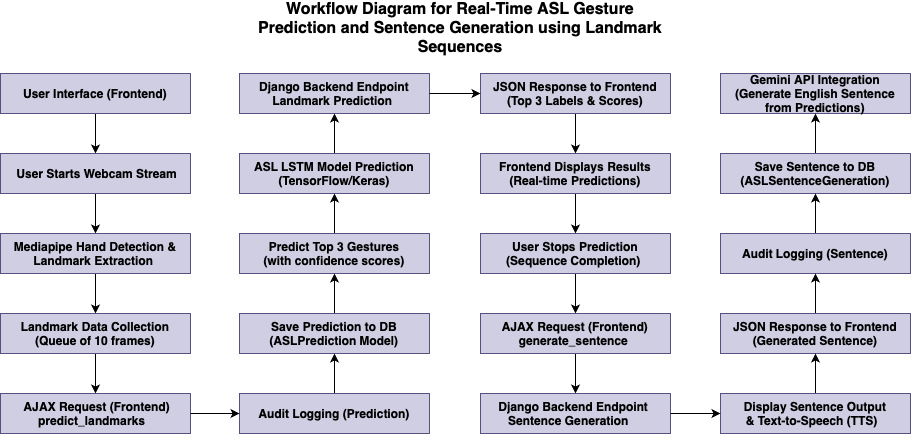

The diagram above was exported from draw.io. Its source (the exported page's mxGraphModel, read from the mxfile embedded in the PNG):
<mxGraphModel dx="948" dy="652" grid="1" gridSize="10" guides="1" tooltips="1" connect="1" arrows="1" fold="1" page="1" pageScale="1" pageWidth="827" pageHeight="1169" math="0" shadow="0">
  <root>
    <mxCell id="WIyWlLk6GJQsqaUBKTNV-0" />
    <mxCell id="WIyWlLk6GJQsqaUBKTNV-1" parent="WIyWlLk6GJQsqaUBKTNV-0" />
    <mxCell id="iUWQHkMu8339N5Hj9UHk-88" value="" style="group" vertex="1" connectable="0" parent="WIyWlLk6GJQsqaUBKTNV-1">
      <mxGeometry x="80" y="80" width="190" height="360" as="geometry" />
    </mxCell>
    <mxCell id="iUWQHkMu8339N5Hj9UHk-110" style="edgeStyle=orthogonalEdgeStyle;rounded=0;orthogonalLoop=1;jettySize=auto;html=1;exitX=0.5;exitY=1;exitDx=0;exitDy=0;entryX=0.5;entryY=0;entryDx=0;entryDy=0;" edge="1" parent="iUWQHkMu8339N5Hj9UHk-88" source="iUWQHkMu8339N5Hj9UHk-83" target="iUWQHkMu8339N5Hj9UHk-84">
      <mxGeometry relative="1" as="geometry" />
    </mxCell>
    <mxCell id="iUWQHkMu8339N5Hj9UHk-83" value="&lt;b&gt;User Interface (Frontend)&lt;/b&gt;" style="rounded=0;whiteSpace=wrap;html=1;fillColor=#d0cee2;strokeColor=#56517e;" vertex="1" parent="iUWQHkMu8339N5Hj9UHk-88">
      <mxGeometry width="190" height="40" as="geometry" />
    </mxCell>
    <mxCell id="iUWQHkMu8339N5Hj9UHk-112" style="edgeStyle=orthogonalEdgeStyle;rounded=0;orthogonalLoop=1;jettySize=auto;html=1;exitX=0.5;exitY=1;exitDx=0;exitDy=0;entryX=0.5;entryY=0;entryDx=0;entryDy=0;" edge="1" parent="iUWQHkMu8339N5Hj9UHk-88" source="iUWQHkMu8339N5Hj9UHk-84" target="iUWQHkMu8339N5Hj9UHk-85">
      <mxGeometry relative="1" as="geometry" />
    </mxCell>
    <mxCell id="iUWQHkMu8339N5Hj9UHk-84" value="&lt;b&gt;&amp;nbsp;User Starts Webcam Stream&lt;/b&gt;" style="rounded=0;whiteSpace=wrap;html=1;fillColor=#d0cee2;strokeColor=#56517e;" vertex="1" parent="iUWQHkMu8339N5Hj9UHk-88">
      <mxGeometry y="80" width="190" height="40" as="geometry" />
    </mxCell>
    <mxCell id="iUWQHkMu8339N5Hj9UHk-109" style="edgeStyle=orthogonalEdgeStyle;rounded=0;orthogonalLoop=1;jettySize=auto;html=1;exitX=0.5;exitY=1;exitDx=0;exitDy=0;entryX=0.5;entryY=0;entryDx=0;entryDy=0;" edge="1" parent="iUWQHkMu8339N5Hj9UHk-88" source="iUWQHkMu8339N5Hj9UHk-85" target="iUWQHkMu8339N5Hj9UHk-86">
      <mxGeometry relative="1" as="geometry" />
    </mxCell>
    <mxCell id="iUWQHkMu8339N5Hj9UHk-85" value="&lt;b&gt;Mediapipe Hand Detection&amp;nbsp;&amp;amp; Landmark Extraction&amp;nbsp;&lt;/b&gt;" style="rounded=0;whiteSpace=wrap;html=1;fillColor=#d0cee2;strokeColor=#56517e;" vertex="1" parent="iUWQHkMu8339N5Hj9UHk-88">
      <mxGeometry y="160" width="190" height="40" as="geometry" />
    </mxCell>
    <mxCell id="iUWQHkMu8339N5Hj9UHk-113" style="edgeStyle=orthogonalEdgeStyle;rounded=0;orthogonalLoop=1;jettySize=auto;html=1;exitX=0.5;exitY=1;exitDx=0;exitDy=0;entryX=0.5;entryY=0;entryDx=0;entryDy=0;" edge="1" parent="iUWQHkMu8339N5Hj9UHk-88" source="iUWQHkMu8339N5Hj9UHk-86" target="iUWQHkMu8339N5Hj9UHk-87">
      <mxGeometry relative="1" as="geometry" />
    </mxCell>
    <mxCell id="iUWQHkMu8339N5Hj9UHk-86" value="&lt;b&gt;Landmark Data Collection&lt;/b&gt;&lt;div&gt;&lt;b&gt;(Queue of 10 frames)&lt;/b&gt;&lt;br&gt;&lt;/div&gt;" style="rounded=0;whiteSpace=wrap;html=1;fillColor=#d0cee2;strokeColor=#56517e;" vertex="1" parent="iUWQHkMu8339N5Hj9UHk-88">
      <mxGeometry y="240" width="190" height="40" as="geometry" />
    </mxCell>
    <mxCell id="iUWQHkMu8339N5Hj9UHk-87" value="&lt;b&gt;&amp;nbsp;AJAX Request (Frontend)&lt;/b&gt;&lt;div&gt;&lt;b&gt;predict_landmarks &amp;nbsp;&lt;/b&gt;&lt;br&gt;&lt;/div&gt;" style="rounded=0;whiteSpace=wrap;html=1;fillColor=#d0cee2;strokeColor=#56517e;" vertex="1" parent="iUWQHkMu8339N5Hj9UHk-88">
      <mxGeometry y="320" width="190" height="40" as="geometry" />
    </mxCell>
    <mxCell id="iUWQHkMu8339N5Hj9UHk-89" value="" style="group" vertex="1" connectable="0" parent="WIyWlLk6GJQsqaUBKTNV-1">
      <mxGeometry x="319" y="80" width="190" height="360" as="geometry" />
    </mxCell>
    <mxCell id="iUWQHkMu8339N5Hj9UHk-90" value="&lt;b&gt;Django Backend Endpoint&lt;/b&gt;&lt;div&gt;&lt;b&gt;Landmark Prediction&amp;nbsp;&lt;/b&gt;&lt;br&gt;&lt;/div&gt;" style="rounded=0;whiteSpace=wrap;html=1;fillColor=#d0cee2;strokeColor=#56517e;" vertex="1" parent="iUWQHkMu8339N5Hj9UHk-89">
      <mxGeometry width="190" height="40" as="geometry" />
    </mxCell>
    <mxCell id="iUWQHkMu8339N5Hj9UHk-119" style="edgeStyle=orthogonalEdgeStyle;rounded=0;orthogonalLoop=1;jettySize=auto;html=1;exitX=0.5;exitY=0;exitDx=0;exitDy=0;entryX=0.5;entryY=1;entryDx=0;entryDy=0;" edge="1" parent="iUWQHkMu8339N5Hj9UHk-89" source="iUWQHkMu8339N5Hj9UHk-91" target="iUWQHkMu8339N5Hj9UHk-90">
      <mxGeometry relative="1" as="geometry" />
    </mxCell>
    <mxCell id="iUWQHkMu8339N5Hj9UHk-91" value="&lt;b&gt;ASL LSTM Model Prediction&lt;/b&gt;&lt;div&gt;&lt;b&gt;(TensorFlow/Keras)&lt;/b&gt;&lt;br&gt;&lt;/div&gt;" style="rounded=0;whiteSpace=wrap;html=1;fillColor=#d0cee2;strokeColor=#56517e;" vertex="1" parent="iUWQHkMu8339N5Hj9UHk-89">
      <mxGeometry y="80" width="190" height="40" as="geometry" />
    </mxCell>
    <mxCell id="iUWQHkMu8339N5Hj9UHk-117" style="edgeStyle=orthogonalEdgeStyle;rounded=0;orthogonalLoop=1;jettySize=auto;html=1;exitX=0.5;exitY=0;exitDx=0;exitDy=0;entryX=0.5;entryY=1;entryDx=0;entryDy=0;" edge="1" parent="iUWQHkMu8339N5Hj9UHk-89" source="iUWQHkMu8339N5Hj9UHk-92" target="iUWQHkMu8339N5Hj9UHk-91">
      <mxGeometry relative="1" as="geometry" />
    </mxCell>
    <mxCell id="iUWQHkMu8339N5Hj9UHk-92" value="&lt;b&gt;Predict Top 3 Gestures&lt;/b&gt;&lt;div&gt;&lt;b&gt;(with confidence scores)&lt;/b&gt;&lt;br&gt;&lt;/div&gt;" style="rounded=0;whiteSpace=wrap;html=1;fillColor=#d0cee2;strokeColor=#56517e;" vertex="1" parent="iUWQHkMu8339N5Hj9UHk-89">
      <mxGeometry y="160" width="190" height="40" as="geometry" />
    </mxCell>
    <mxCell id="iUWQHkMu8339N5Hj9UHk-116" style="edgeStyle=orthogonalEdgeStyle;rounded=0;orthogonalLoop=1;jettySize=auto;html=1;exitX=0.5;exitY=0;exitDx=0;exitDy=0;entryX=0.5;entryY=1;entryDx=0;entryDy=0;" edge="1" parent="iUWQHkMu8339N5Hj9UHk-89" source="iUWQHkMu8339N5Hj9UHk-93" target="iUWQHkMu8339N5Hj9UHk-92">
      <mxGeometry relative="1" as="geometry" />
    </mxCell>
    <mxCell id="iUWQHkMu8339N5Hj9UHk-93" value="&lt;b&gt;Save Prediction to DB&lt;/b&gt;&lt;div&gt;&lt;b&gt;(ASLPrediction Model)&lt;/b&gt;&lt;br&gt;&lt;/div&gt;" style="rounded=0;whiteSpace=wrap;html=1;fillColor=#d0cee2;strokeColor=#56517e;" vertex="1" parent="iUWQHkMu8339N5Hj9UHk-89">
      <mxGeometry y="240" width="190" height="40" as="geometry" />
    </mxCell>
    <mxCell id="iUWQHkMu8339N5Hj9UHk-115" style="edgeStyle=orthogonalEdgeStyle;rounded=0;orthogonalLoop=1;jettySize=auto;html=1;exitX=0.5;exitY=0;exitDx=0;exitDy=0;entryX=0.5;entryY=1;entryDx=0;entryDy=0;" edge="1" parent="iUWQHkMu8339N5Hj9UHk-89" source="iUWQHkMu8339N5Hj9UHk-94" target="iUWQHkMu8339N5Hj9UHk-93">
      <mxGeometry relative="1" as="geometry" />
    </mxCell>
    <mxCell id="iUWQHkMu8339N5Hj9UHk-94" value="&lt;b&gt;Audit Logging (Prediction)&lt;/b&gt;" style="rounded=0;whiteSpace=wrap;html=1;fillColor=#d0cee2;strokeColor=#56517e;" vertex="1" parent="iUWQHkMu8339N5Hj9UHk-89">
      <mxGeometry y="320" width="190" height="40" as="geometry" />
    </mxCell>
    <mxCell id="iUWQHkMu8339N5Hj9UHk-95" value="" style="group" vertex="1" connectable="0" parent="WIyWlLk6GJQsqaUBKTNV-1">
      <mxGeometry x="560" y="80" width="190" height="360" as="geometry" />
    </mxCell>
    <mxCell id="iUWQHkMu8339N5Hj9UHk-121" style="edgeStyle=orthogonalEdgeStyle;rounded=0;orthogonalLoop=1;jettySize=auto;html=1;exitX=0.5;exitY=1;exitDx=0;exitDy=0;entryX=0.5;entryY=0;entryDx=0;entryDy=0;" edge="1" parent="iUWQHkMu8339N5Hj9UHk-95" source="iUWQHkMu8339N5Hj9UHk-96" target="iUWQHkMu8339N5Hj9UHk-97">
      <mxGeometry relative="1" as="geometry" />
    </mxCell>
    <mxCell id="iUWQHkMu8339N5Hj9UHk-96" value="&lt;b&gt;JSON Response to Frontend&lt;/b&gt;&lt;div&gt;&lt;b&gt;(Top 3 Labels &amp;amp; Scores)&lt;/b&gt;&lt;br&gt;&lt;/div&gt;" style="rounded=0;whiteSpace=wrap;html=1;fillColor=#d0cee2;strokeColor=#56517e;" vertex="1" parent="iUWQHkMu8339N5Hj9UHk-95">
      <mxGeometry width="190" height="40" as="geometry" />
    </mxCell>
    <mxCell id="iUWQHkMu8339N5Hj9UHk-122" style="edgeStyle=orthogonalEdgeStyle;rounded=0;orthogonalLoop=1;jettySize=auto;html=1;exitX=0.5;exitY=1;exitDx=0;exitDy=0;entryX=0.5;entryY=0;entryDx=0;entryDy=0;" edge="1" parent="iUWQHkMu8339N5Hj9UHk-95" source="iUWQHkMu8339N5Hj9UHk-97" target="iUWQHkMu8339N5Hj9UHk-98">
      <mxGeometry relative="1" as="geometry" />
    </mxCell>
    <mxCell id="iUWQHkMu8339N5Hj9UHk-97" value="&lt;b&gt;Frontend Displays Results&lt;/b&gt;&lt;div&gt;&lt;b&gt;(Real-time Predictions)&lt;/b&gt;&lt;br&gt;&lt;/div&gt;" style="rounded=0;whiteSpace=wrap;html=1;fillColor=#d0cee2;strokeColor=#56517e;" vertex="1" parent="iUWQHkMu8339N5Hj9UHk-95">
      <mxGeometry y="80" width="190" height="40" as="geometry" />
    </mxCell>
    <mxCell id="iUWQHkMu8339N5Hj9UHk-123" style="edgeStyle=orthogonalEdgeStyle;rounded=0;orthogonalLoop=1;jettySize=auto;html=1;exitX=0.5;exitY=1;exitDx=0;exitDy=0;entryX=0.5;entryY=0;entryDx=0;entryDy=0;" edge="1" parent="iUWQHkMu8339N5Hj9UHk-95" source="iUWQHkMu8339N5Hj9UHk-98" target="iUWQHkMu8339N5Hj9UHk-99">
      <mxGeometry relative="1" as="geometry" />
    </mxCell>
    <mxCell id="iUWQHkMu8339N5Hj9UHk-98" value="&lt;b&gt;User Stops Prediction&lt;/b&gt;&lt;div&gt;&lt;b&gt;(Sequence Completion)&lt;/b&gt;&amp;nbsp;&lt;br&gt;&lt;/div&gt;" style="rounded=0;whiteSpace=wrap;html=1;fillColor=#d0cee2;strokeColor=#56517e;" vertex="1" parent="iUWQHkMu8339N5Hj9UHk-95">
      <mxGeometry y="160" width="190" height="40" as="geometry" />
    </mxCell>
    <mxCell id="iUWQHkMu8339N5Hj9UHk-124" style="edgeStyle=orthogonalEdgeStyle;rounded=0;orthogonalLoop=1;jettySize=auto;html=1;exitX=0.5;exitY=1;exitDx=0;exitDy=0;entryX=0.5;entryY=0;entryDx=0;entryDy=0;" edge="1" parent="iUWQHkMu8339N5Hj9UHk-95" source="iUWQHkMu8339N5Hj9UHk-99" target="iUWQHkMu8339N5Hj9UHk-100">
      <mxGeometry relative="1" as="geometry" />
    </mxCell>
    <mxCell id="iUWQHkMu8339N5Hj9UHk-99" value="&lt;b&gt;AJAX Request (Frontend)&lt;/b&gt;&lt;div&gt;&lt;b&gt;generate_sentence&amp;nbsp;&lt;/b&gt;&lt;br&gt;&lt;/div&gt;" style="rounded=0;whiteSpace=wrap;html=1;fillColor=#d0cee2;strokeColor=#56517e;" vertex="1" parent="iUWQHkMu8339N5Hj9UHk-95">
      <mxGeometry y="240" width="190" height="40" as="geometry" />
    </mxCell>
    <mxCell id="iUWQHkMu8339N5Hj9UHk-100" value="&lt;b&gt;Django Backend Endpoint&amp;nbsp;&lt;/b&gt;&lt;div&gt;&lt;b&gt;&amp;nbsp;Sentence Generation &amp;nbsp;&lt;/b&gt; &amp;nbsp;&amp;nbsp;&lt;br&gt;&lt;/div&gt;" style="rounded=0;whiteSpace=wrap;html=1;fillColor=#d0cee2;strokeColor=#56517e;" vertex="1" parent="iUWQHkMu8339N5Hj9UHk-95">
      <mxGeometry y="320" width="190" height="40" as="geometry" />
    </mxCell>
    <mxCell id="iUWQHkMu8339N5Hj9UHk-101" value="" style="group" vertex="1" connectable="0" parent="WIyWlLk6GJQsqaUBKTNV-1">
      <mxGeometry x="800" y="80" width="190" height="360" as="geometry" />
    </mxCell>
    <mxCell id="iUWQHkMu8339N5Hj9UHk-102" value="&lt;b&gt;Gemini API Integration&lt;/b&gt;&lt;div&gt;&lt;b&gt;(Generate English Sentence&lt;br&gt;&lt;/b&gt;&lt;/div&gt;&lt;div&gt;&lt;b&gt;&amp;nbsp;from Predictions)&amp;nbsp;&lt;/b&gt;&lt;br&gt;&lt;/div&gt;" style="rounded=0;whiteSpace=wrap;html=1;fillColor=#d0cee2;strokeColor=#56517e;" vertex="1" parent="iUWQHkMu8339N5Hj9UHk-101">
      <mxGeometry width="190" height="40" as="geometry" />
    </mxCell>
    <mxCell id="iUWQHkMu8339N5Hj9UHk-129" style="edgeStyle=orthogonalEdgeStyle;rounded=0;orthogonalLoop=1;jettySize=auto;html=1;exitX=0.5;exitY=0;exitDx=0;exitDy=0;entryX=0.5;entryY=1;entryDx=0;entryDy=0;" edge="1" parent="iUWQHkMu8339N5Hj9UHk-101" source="iUWQHkMu8339N5Hj9UHk-103" target="iUWQHkMu8339N5Hj9UHk-102">
      <mxGeometry relative="1" as="geometry" />
    </mxCell>
    <mxCell id="iUWQHkMu8339N5Hj9UHk-103" value="&lt;b&gt;Save Sentence to DB&lt;/b&gt;&lt;div&gt;&lt;b&gt;&amp;nbsp;(ASLSentenceGeneration)&lt;/b&gt;&amp;nbsp;&lt;br&gt;&lt;/div&gt;" style="rounded=0;whiteSpace=wrap;html=1;fillColor=#d0cee2;strokeColor=#56517e;" vertex="1" parent="iUWQHkMu8339N5Hj9UHk-101">
      <mxGeometry y="80" width="190" height="40" as="geometry" />
    </mxCell>
    <mxCell id="iUWQHkMu8339N5Hj9UHk-128" style="edgeStyle=orthogonalEdgeStyle;rounded=0;orthogonalLoop=1;jettySize=auto;html=1;exitX=0.5;exitY=0;exitDx=0;exitDy=0;entryX=0.5;entryY=1;entryDx=0;entryDy=0;" edge="1" parent="iUWQHkMu8339N5Hj9UHk-101" source="iUWQHkMu8339N5Hj9UHk-104" target="iUWQHkMu8339N5Hj9UHk-103">
      <mxGeometry relative="1" as="geometry" />
    </mxCell>
    <mxCell id="iUWQHkMu8339N5Hj9UHk-104" value="&lt;b&gt;Audit Logging (Sentence)&lt;/b&gt;" style="rounded=0;whiteSpace=wrap;html=1;fillColor=#d0cee2;strokeColor=#56517e;" vertex="1" parent="iUWQHkMu8339N5Hj9UHk-101">
      <mxGeometry y="160" width="190" height="40" as="geometry" />
    </mxCell>
    <mxCell id="iUWQHkMu8339N5Hj9UHk-127" style="edgeStyle=orthogonalEdgeStyle;rounded=0;orthogonalLoop=1;jettySize=auto;html=1;exitX=0.5;exitY=0;exitDx=0;exitDy=0;entryX=0.5;entryY=1;entryDx=0;entryDy=0;" edge="1" parent="iUWQHkMu8339N5Hj9UHk-101" source="iUWQHkMu8339N5Hj9UHk-105" target="iUWQHkMu8339N5Hj9UHk-104">
      <mxGeometry relative="1" as="geometry" />
    </mxCell>
    <mxCell id="iUWQHkMu8339N5Hj9UHk-105" value="&lt;b&gt;JSON Response to Frontend&lt;/b&gt;&lt;div&gt;&lt;b&gt;(Generated Sentence)&lt;/b&gt;&lt;br&gt;&lt;/div&gt;" style="rounded=0;whiteSpace=wrap;html=1;fillColor=#d0cee2;strokeColor=#56517e;" vertex="1" parent="iUWQHkMu8339N5Hj9UHk-101">
      <mxGeometry y="240" width="190" height="40" as="geometry" />
    </mxCell>
    <mxCell id="iUWQHkMu8339N5Hj9UHk-126" style="edgeStyle=orthogonalEdgeStyle;rounded=0;orthogonalLoop=1;jettySize=auto;html=1;exitX=0.5;exitY=0;exitDx=0;exitDy=0;entryX=0.5;entryY=1;entryDx=0;entryDy=0;" edge="1" parent="iUWQHkMu8339N5Hj9UHk-101" source="iUWQHkMu8339N5Hj9UHk-106" target="iUWQHkMu8339N5Hj9UHk-105">
      <mxGeometry relative="1" as="geometry" />
    </mxCell>
    <mxCell id="iUWQHkMu8339N5Hj9UHk-106" value="&lt;b&gt;Display Sentence Output&lt;/b&gt;&lt;div&gt;&lt;b&gt;&amp;amp; Text-to-Speech (TTS) &lt;/b&gt;&amp;nbsp;&lt;br&gt;&lt;/div&gt;" style="rounded=0;whiteSpace=wrap;html=1;fillColor=#d0cee2;strokeColor=#56517e;" vertex="1" parent="iUWQHkMu8339N5Hj9UHk-101">
      <mxGeometry y="320" width="190" height="40" as="geometry" />
    </mxCell>
    <mxCell id="iUWQHkMu8339N5Hj9UHk-114" style="edgeStyle=orthogonalEdgeStyle;rounded=0;orthogonalLoop=1;jettySize=auto;html=1;exitX=1;exitY=0.5;exitDx=0;exitDy=0;entryX=0;entryY=0.5;entryDx=0;entryDy=0;" edge="1" parent="WIyWlLk6GJQsqaUBKTNV-1" source="iUWQHkMu8339N5Hj9UHk-87" target="iUWQHkMu8339N5Hj9UHk-94">
      <mxGeometry relative="1" as="geometry" />
    </mxCell>
    <mxCell id="iUWQHkMu8339N5Hj9UHk-120" style="edgeStyle=orthogonalEdgeStyle;rounded=0;orthogonalLoop=1;jettySize=auto;html=1;exitX=1;exitY=0.5;exitDx=0;exitDy=0;entryX=0;entryY=0.5;entryDx=0;entryDy=0;" edge="1" parent="WIyWlLk6GJQsqaUBKTNV-1" source="iUWQHkMu8339N5Hj9UHk-90" target="iUWQHkMu8339N5Hj9UHk-96">
      <mxGeometry relative="1" as="geometry" />
    </mxCell>
    <mxCell id="iUWQHkMu8339N5Hj9UHk-125" style="edgeStyle=orthogonalEdgeStyle;rounded=0;orthogonalLoop=1;jettySize=auto;html=1;exitX=1;exitY=0.5;exitDx=0;exitDy=0;entryX=0;entryY=0.5;entryDx=0;entryDy=0;" edge="1" parent="WIyWlLk6GJQsqaUBKTNV-1" source="iUWQHkMu8339N5Hj9UHk-100" target="iUWQHkMu8339N5Hj9UHk-106">
      <mxGeometry relative="1" as="geometry" />
    </mxCell>
    <mxCell id="iUWQHkMu8339N5Hj9UHk-130" value="&lt;span style=&quot;text-align: start; font-size: medium;&quot;&gt;&lt;b&gt;Workflow Diagram for Real-Time ASL Gesture Prediction and Sentence Generation using Landmark Sequences&lt;/b&gt;&lt;/span&gt;" style="text;html=1;align=center;verticalAlign=middle;whiteSpace=wrap;rounded=0;" vertex="1" parent="WIyWlLk6GJQsqaUBKTNV-1">
      <mxGeometry x="330" y="20" width="420" height="30" as="geometry" />
    </mxCell>
  </root>
</mxGraphModel>